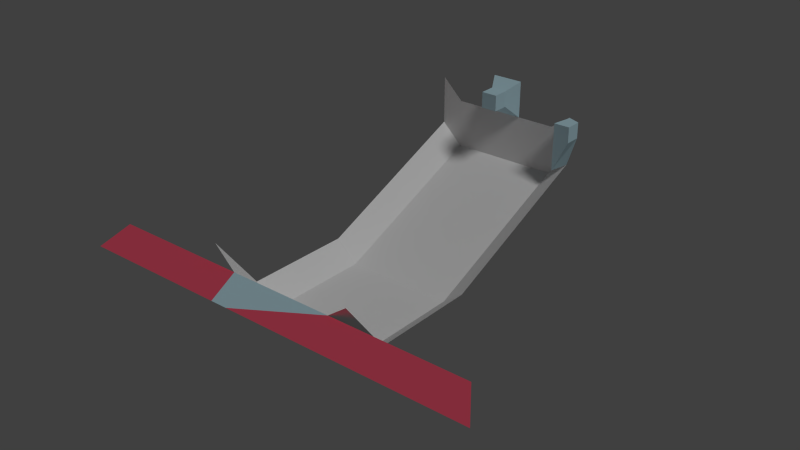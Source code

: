 # Source: blender.track.test.001.blend  (saved by Blender 2.75.0; exported with 4.5.12 LTS)
import bpy
from mathutils import Matrix  # noqa: F401  (used for matrix-valued properties, if any)

bpy.ops.wm.read_factory_settings(use_empty=True)
scene = bpy.context.scene
scene.name = 'Scene'

# ---- collections
col_collection_1 = bpy.data.collections.new('Collection 1'); scene.collection.children.link(col_collection_1)

# ---- materials (node trees are filled in below, after node groups)
mat_other = bpy.data.materials.new('Other')
mat_other.alpha_threshold = 0.0
mat_other.use_transparent_shadow = False
mat_other.diffuse_color = (0.8, 0.08909, 0.1495, 1.0)
mat_other.roughness = 0.5
mat_material = bpy.data.materials.new('Material')
mat_material.alpha_threshold = 0.0
mat_material.use_transparent_shadow = False
mat_material.diffuse_color = (0.5037, 0.7209, 0.8, 1.0)
mat_material.roughness = 0.5
mat_material.line_color = (0.0, 0.0, 0.0, 1.0)
mat_mata = bpy.data.materials.new('MatA')
mat_mata.alpha_threshold = 0.0
mat_mata.use_transparent_shadow = False
mat_mata.roughness = 0.5
mat_matb = bpy.data.materials.new('MatB')
mat_matb.alpha_threshold = 0.0
mat_matb.use_transparent_shadow = False
mat_matb.roughness = 0.5

# ---- material node trees

# ---- world
world_world = bpy.data.worlds.new('World'); scene.world = world_world
world_world.color = (0.05088, 0.05088, 0.05088)
world_world.use_sun_shadow = False
world_world.sun_shadow_jitter_overblur = 0.0
world_world.cycles.sampling_method = 'MANUAL'
world_world.cycles.sample_map_resolution = 256

# ---- lights
light_lamp = bpy.data.lights.new('Lamp', 'SUN')
light_lamp.transmission_factor = 0.0
light_lamp.cutoff_distance = 30.0
light_lamp.angle = 0.1993
light_lamp.energy = 1.0
light_lamp.shadow_buffer_clip_start = 1.001
light_lamp.shadow_soft_size = 0.1
light_lamp.shadow_cascade_max_distance = 1000.0
light_lamp.cycles.use_multiple_importance_sampling = False

# ---- meshes
me_plane_004 = bpy.data.meshes.new('Plane.004')
me_plane_004.from_pydata([(-12.66, -1.0, 3.641), (16.51, -1.0, 3.641), (-6.901, 7.067, 1.222), (10.75, 7.067, 1.222)], [], [(0, 1, 3, 2)])
me_plane_004.materials.append(mat_other)
me_plane_004.use_remesh_preserve_volume = False
me_plane_004.use_remesh_preserve_attributes = False
me_plane_004.use_mirror_vertex_groups = False
me_plane_004.update()
me_plane_003 = bpy.data.meshes.new('Plane.003')
me_plane_003.from_pydata([(-1.0, -1.0, 3.641), (16.51, -1.0, 3.641), (-6.757, 7.067, 1.222), (10.75, 7.067, 1.222)], [], [(0, 1, 3, 2)])
me_plane_003.materials.append(mat_other)
me_plane_003.use_remesh_preserve_volume = False
me_plane_003.use_remesh_preserve_attributes = False
me_plane_003.use_mirror_vertex_groups = False
me_plane_003.update()
me_plane_002 = bpy.data.meshes.new('Plane.002')
me_plane_002.from_pydata([(-1.0, -1.0, 3.641), (1.0, -1.0, 3.641), (-6.757, 7.067, 1.222), (6.757, 7.067, 1.222)], [], [(0, 1, 3, 2)])
me_plane_002.materials.append(mat_material)
me_plane_002.use_remesh_preserve_volume = False
me_plane_002.use_remesh_preserve_attributes = False
me_plane_002.use_mirror_vertex_groups = False
me_plane_002.update()
me_cube_006 = bpy.data.meshes.new('Cube.006')
me_cube_006.from_pydata([(-1.0, -1.0, -5.03), (-1.0, -1.0, 1.0), (-0.5137, 1.587, -5.03), (-0.5137, 1.587, 1.0), (1.0, -1.0, -1.0), (1.0, -1.0, 1.0), (1.0, 1.0, -1.0), (1.0, 1.0, 1.0)], [], [(1, 3, 2, 0), (3, 7, 6, 2), (7, 5, 4, 6), (5, 1, 0, 4), (0, 2, 6, 4), (5, 7, 3, 1)])
me_cube_006.materials.append(mat_material)
me_cube_006.use_remesh_preserve_volume = False
me_cube_006.use_remesh_preserve_attributes = False
me_cube_006.use_mirror_vertex_groups = False
me_cube_006.update()
me_cube_004 = bpy.data.meshes.new('Cube.004')
me_cube_004.from_pydata([(1.141, 11.9, 10.65), (1.141, 9.898, 10.65), (-0.8593, 9.898, 10.65), (-0.8593, 11.9, 10.65), (1.141, 11.9, 12.65), (1.141, 9.898, 12.65), (-0.8593, 9.898, 12.65), (-0.8593, 11.9, 12.65), (2.065, 13.67, 8.969), (-1.783, 13.67, 8.969), (2.065, 13.67, 13.58), (-1.783, 13.67, 13.58)], [], [(0, 1, 2, 3), (4, 7, 6, 5), (0, 4, 5, 1), (1, 5, 6, 2), (2, 6, 7, 3), (4, 0, 8, 10), (10, 8, 9, 11), (7, 4, 10, 11), (3, 7, 11, 9), (0, 3, 9, 8)])
me_cube_004.materials.append(mat_material)
me_cube_004.use_remesh_preserve_volume = False
me_cube_004.use_remesh_preserve_attributes = False
me_cube_004.use_mirror_vertex_groups = False
me_cube_004.update()
me_plane = bpy.data.meshes.new('Plane')
me_plane.from_pydata([(-6.757, -20.42, -5.92), (6.757, -20.42, -5.92), (-6.757, -6.909, -5.92), (6.757, -6.909, -5.92), (-6.757, 13.67, 2.871), (6.757, 13.67, 2.871), (-6.757, 13.67, 8.969), (6.757, 13.67, 8.969), (-6.757, -25.89, 1.222), (6.757, -25.89, 1.222), (9.217, -20.42, -4.112), (9.217, -6.909, -4.112), (9.217, 13.67, 4.68), (9.217, 13.67, 10.78), (9.217, -25.89, 3.031), (-9.437, -20.42, -3.336), (-9.437, -6.909, -3.336), (-9.437, 13.67, 5.456), (-9.437, 13.67, 11.55), (-9.437, -25.89, 3.807)], [], [(0, 1, 3, 2), (2, 3, 5, 4), (4, 5, 7, 6), (1, 0, 8, 9), (5, 3, 11, 12), (3, 1, 10, 11), (1, 9, 14, 10), (7, 5, 12, 13), (4, 6, 18, 17), (0, 2, 16, 15), (2, 4, 17, 16), (8, 0, 15, 19)])
me_plane.polygons.foreach_set('material_index', [3, 3, 3, 3, 2, 2, 2, 2, 2, 2, 2, 2])
_uv = me_plane.uv_layers.new(name='UVMap')
_uv.uv.foreach_set('vector', [-1.074, 0.8687, -1.035, -0.01293, 0.5528, -0.03279, 0.5008, 0.9006, 0.5008, 0.9006, 0.5528, -0.03279, 3.215, 0.008118, 3.102, 0.9091, 3.102, 0.9091, 3.215, 0.008118, 3.98, -0.0312, 3.895, 0.9974, -1.035, -0.01293, -1.074, 0.8687, -2.195, 0.9914, -2.238, -0.08506, 5.044, -1.388, -0.1782, -1.528, -0.09079, -2.306, 5.351, -2.065, -0.1782, -1.528, -3.293, -1.46, -3.46, -2.198, -0.09079, -2.306, -3.293, -1.46, -5.652, -1.709, -5.959, -2.507, -3.46, -2.198, 6.544, -1.523, 5.044, -1.388, 5.351, -2.065, 6.959, -2.217, 4.822, 1.717, 6.379, 2.021, 6.935, 2.928, 5.234, 2.553, -3.369, 1.578, -0.2801, 1.687, -0.1733, 2.591, -3.571, 2.478, -0.2801, 1.687, 4.822, 1.717, 5.234, 2.553, -0.1733, 2.591, -5.568, 2.0, -3.369, 1.578, -3.571, 2.478, -5.958, 2.928])
_ca = me_plane.color_attributes.new('Col', 'BYTE_COLOR', 'CORNER')
_ca.data.foreach_set('color', [1.0, 1.0, 1.0, 1.0, 1.0, 1.0, 1.0, 1.0, 1.0, 1.0, 1.0, 1.0, 1.0, 1.0, 1.0, 1.0, 1.0, 1.0, 1.0, 1.0, 1.0, 1.0, 1.0, 1.0, 1.0, 1.0, 1.0, 1.0, 1.0, 1.0, 1.0, 1.0, 1.0, 1.0, 1.0, 1.0, 1.0, 1.0, 1.0, 1.0, 1.0, 1.0, 1.0, 1.0, 1.0, 1.0, 1.0, 1.0, 1.0, 1.0, 1.0, 1.0, 1.0, 1.0, 1.0, 1.0, 1.0, 1.0, 1.0, 1.0, 1.0, 1.0, 1.0, 1.0, 1.0, 1.0, 1.0, 1.0, 1.0, 1.0, 1.0, 1.0, 1.0, 1.0, 1.0, 1.0, 1.0, 1.0, 1.0, 1.0, 1.0, 1.0, 1.0, 1.0, 1.0, 1.0, 1.0, 1.0, 1.0, 1.0, 1.0, 1.0, 1.0, 1.0, 1.0, 1.0, 1.0, 1.0, 1.0, 1.0, 1.0, 1.0, 1.0, 1.0, 1.0, 1.0, 1.0, 1.0, 1.0, 1.0, 1.0, 1.0, 1.0, 1.0, 1.0, 1.0, 1.0, 1.0, 1.0, 1.0, 1.0, 1.0, 1.0, 1.0, 1.0, 1.0, 1.0, 1.0, 1.0, 1.0, 1.0, 1.0, 1.0, 1.0, 1.0, 1.0, 1.0, 1.0, 1.0, 1.0, 1.0, 1.0, 1.0, 1.0, 1.0, 1.0, 1.0, 1.0, 1.0, 1.0, 1.0, 1.0, 1.0, 1.0, 1.0, 1.0, 1.0, 1.0, 1.0, 1.0, 1.0, 1.0, 1.0, 1.0, 1.0, 1.0, 1.0, 1.0, 1.0, 1.0, 1.0, 1.0, 1.0, 1.0, 1.0, 1.0, 1.0, 1.0, 1.0, 1.0, 1.0, 1.0, 1.0, 1.0, 1.0, 1.0, 1.0, 1.0, 1.0, 1.0, 1.0, 1.0])
me_plane.materials.append(mat_other)
me_plane.materials.append(mat_material)
me_plane.materials.append(mat_mata)
me_plane.materials.append(mat_matb)
me_plane.use_remesh_preserve_volume = False
me_plane.use_remesh_preserve_attributes = False
me_plane.use_mirror_vertex_groups = False
me_plane.update()

# ---- objects
ob_newp_001 = bpy.data.objects.new('newp.001', me_plane_004)
ob_newp = bpy.data.objects.new('newp', me_plane_003)
ob_newp_static = bpy.data.objects.new('newp.static', me_plane_002)
ob_cube = bpy.data.objects.new('Cube', me_cube_006)
ob_cube_004 = bpy.data.objects.new('Cube.004', me_cube_004)
ob_track_static = bpy.data.objects.new('track.static', me_plane)
ob_sun = bpy.data.objects.new('Sun', light_lamp)

# ---- transforms, parenting, visibility, modifiers, constraints
ob_newp_001.location = (13.66, -32.95, 0.0)
ob_newp_001.lineart.crease_threshold = 0.0
ob_newp.location = (-17.51, -32.95, 0.0)
ob_newp.lineart.crease_threshold = 0.0
ob_newp_static.location = (0.0, -32.95, 0.0)
ob_newp_static.lineart.crease_threshold = 0.0
ob_cube.location = (9.731, 12.08, 9.71)
ob_cube.lineart.crease_threshold = 0.0
ob_cube_004.location = (0.0, 0.0, 0.0)
ob_cube_004.lock_rotations_4d = False
ob_cube_004.empty_display_type = 'ARROWS'
ob_cube_004.lineart.crease_threshold = 0.0
ob_track_static.location = (0.0, 0.0, 0.0)
ob_track_static.lineart.crease_threshold = 0.0
ob_sun.location = (37.15, 7.979, 24.15)
ob_sun.rotation_euler = (0.6503, 0.05522, 1.237)
ob_sun.lock_rotations_4d = False
ob_sun.empty_display_type = 'ARROWS'
ob_sun.color = (0.0, 0.0, 0.0, 0.0)
ob_sun.lineart.crease_threshold = 0.0

# ---- collection membership
col_collection_1.objects.link(ob_newp_001)
col_collection_1.objects.link(ob_newp)
col_collection_1.objects.link(ob_newp_static)
col_collection_1.objects.link(ob_cube)
col_collection_1.objects.link(ob_cube_004)
col_collection_1.objects.link(ob_track_static)
col_collection_1.objects.link(ob_sun)

# ---- scene / render settings (as saved in the file)
scene.frame_start = 1; scene.frame_end = 250; scene.frame_set(1)
scene.render.engine = 'BLENDER_EEVEE_NEXT'
scene.render.resolution_percentage = 50
scene.render.dither_intensity = 0.0
scene.cycles.use_denoising = False
scene.cycles.samples = 10
scene.cycles.sampling_pattern = 'TABULATED_SOBOL'
scene.cycles.light_sampling_threshold = 0.0
scene.cycles.use_adaptive_sampling = False
scene.cycles.use_light_tree = False
scene.cycles.blur_glossy = 0.0
scene.cycles.pixel_filter_type = 'GAUSSIAN'
scene.cycles.sample_clamp_indirect = 0.0
scene.view_settings.view_transform = 'Standard'
bpy.context.view_layer.update()

# ---- added for rendering (the .blend has no active camera): camera
cam_auto = bpy.data.cameras.new('AutoCamera')
cam_auto.lens = 50.0
cam_auto.sensor_width = 36.0
cam_auto.clip_end = 1216.19
ob_auto_camera = bpy.data.objects.new('AutoCamera', cam_auto)
scene.collection.objects.link(ob_auto_camera)
ob_auto_camera.location = (72.2497, -93.302, 59.2686)
ob_auto_camera.rotation_euler = (1.09748, -7.21219e-08, 0.694738)
scene.camera = ob_auto_camera
bpy.context.view_layer.update()
